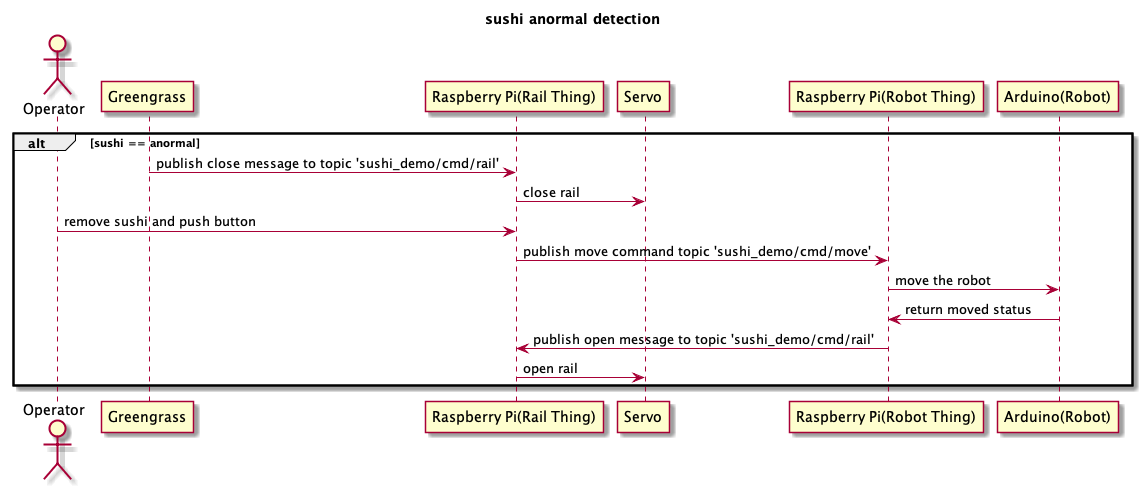

The diagram above was rendered by PlantUML. Its source (embedded in the PNG):
@startuml
title sushi anormal detection
alt sushi == anormal
    actor Operator
    Greengrass -> "Raspberry Pi(Rail Thing)": publish close message to topic 'sushi_demo/cmd/rail'
    "Raspberry Pi(Rail Thing)" -> Servo: close rail
    Operator -> "Raspberry Pi(Rail Thing)": remove sushi and push button
    "Raspberry Pi(Rail Thing)" -> "Raspberry Pi(Robot Thing)": publish move command topic 'sushi_demo/cmd/move'
    "Raspberry Pi(Robot Thing)" -> "Arduino(Robot)": move the robot
    "Arduino(Robot)" -> "Raspberry Pi(Robot Thing)": return moved status
    "Raspberry Pi(Robot Thing)" -> "Raspberry Pi(Rail Thing)": publish open message to topic 'sushi_demo/cmd/rail'
    "Raspberry Pi(Rail Thing)" -> Servo: open rail
end
@enduml